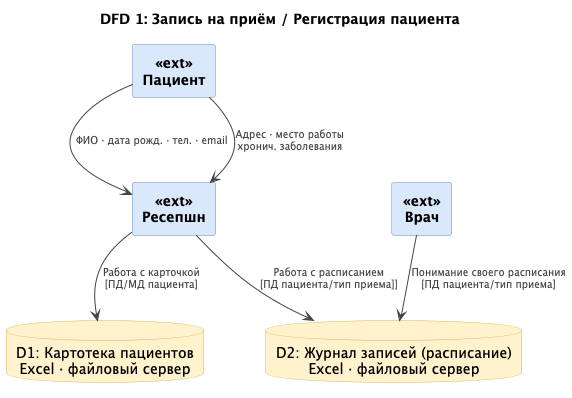

The diagram above was rendered by PlantUML. Its source (embedded in the PNG):
@startuml DFD_01_Registration
title DFD 1: Запись на приём / Регистрация пациента

skinparam defaultTextAlignment center
skinparam rectangle {
  BackgroundColor<<ext>>  #DAE8FC
  BorderColor<<ext>>      #6C8EBF
  FontStyle<<ext>>        bold
  BackgroundColor<<proc>> #D5E8D4
  BorderColor<<proc>>     #82B366
}
skinparam database {
  BackgroundColor #FFF2CC
  BorderColor     #D6B656
}
skinparam arrow {
  Color     #444444
  FontSize  10
  FontColor #444444
}
skinparam shadowing false

' ── Акторы ──────────────────────────────────────
rectangle "Пациент"  <<ext>> as PAT
rectangle "Ресепшн"  <<ext>> as REC
rectangle "Врач"     <<ext>> as DOC

' ── Хранилища данных ─────────────────────────────
database "D1: Картотека пациентов\nExcel · файловый сервер"   as D1
database "D2: Журнал записей (расписание)\nExcel · файловый сервер" as D2

' ── Потоки данных ────────────────────────────────
PAT --> REC : ФИО · дата рожд. · тел. · email
PAT --> REC : Адрес · место работы\nхронич. заболевания

REC --> D1 : Работа с карточкой\n[ПД/МД пациента]
REC --> D2 : Работа с расписанием\n[ПД пациента/тип приема]]

DOC --> D2 : Понимание своего расписания\n[ПД пациента/тип приема]

@enduml